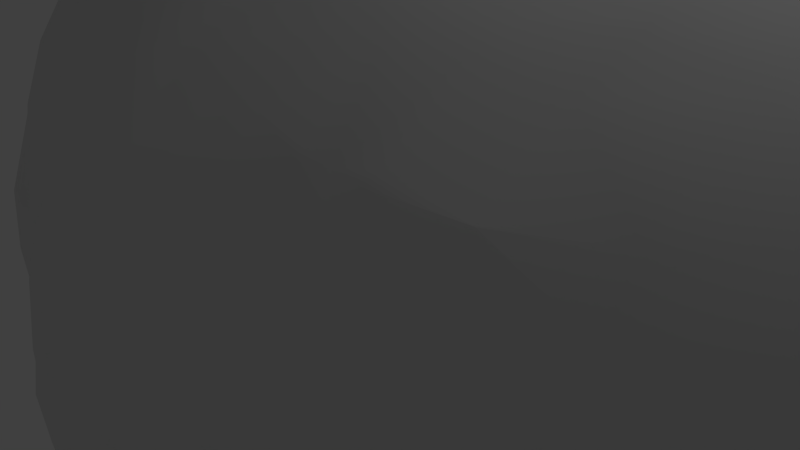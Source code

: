 # Source: cloud.blend  (saved by Blender 2.69.0; exported with 4.5.12 LTS)
import bpy
from mathutils import Matrix  # noqa: F401  (used for matrix-valued properties, if any)

bpy.ops.wm.read_factory_settings(use_empty=True)
scene = bpy.context.scene
scene.name = 'Scene'

# ---- collections
col_collection_1 = bpy.data.collections.new('Collection 1'); scene.collection.children.link(col_collection_1)

# ---- world
world_world = bpy.data.worlds.new('World'); scene.world = world_world
world_world.color = (0.05088, 0.05088, 0.05088)
world_world.use_sun_shadow = False
world_world.sun_shadow_jitter_overblur = 0.0
world_world.cycles.sampling_method = 'MANUAL'
world_world.cycles.sample_map_resolution = 256

# ---- cameras
cam_camera = bpy.data.cameras.new('Camera')
cam_camera.clip_end = 100.0
cam_camera.lens = 35.0
cam_camera.sensor_width = 32.0
cam_camera.sensor_height = 18.0
cam_camera.ortho_scale = 7.314
cam_camera.dof.focus_distance = 0.0
cam_camera.dof.aperture_fstop = 128.0

# ---- lights
light_lamp = bpy.data.lights.new('Lamp', 'POINT')
light_lamp.transmission_factor = 0.0
light_lamp.cutoff_distance = 30.0
light_lamp.energy = 100.0
light_lamp.shadow_buffer_clip_start = 1.001
light_lamp.shadow_soft_size = 0.1
light_lamp.shadow_maximum_resolution = 0.006
light_lamp.use_absolute_resolution = True
light_lamp.cycles.use_multiple_importance_sampling = False

# ---- meshes
me_mesh = bpy.data.meshes.new('Mesh')
me_mesh.from_pydata([(-1.4, -1.4, -1.012), (-1.0, -1.4, -1.325), (-1.0, -1.0, -1.238), (-1.293, -1.0, -1.0), (-1.4, -1.365, -1.0), (-1.4, -1.0, -0.8971), (-1.182, -0.6, -1.0), (-1.4, -0.6, -0.7385), (-1.095, -0.2, -1.0), (-1.394, -0.2, -0.6), (-1.4, -0.2393, -0.6), (-1.4, -0.2, -0.5832), (-1.284, 0.2, -0.6), (-1.4, 0.2, -0.2673), (-1.035, 0.6, -0.6), (-1.228, 0.6, -0.2), (-1.4, 0.25, -0.2), (-1.265, 0.6, 0.2), (-1.4, 0.3356, 0.2), (-1.494, 0.2, 0.2), (-1.434, 0.2, -0.2), (-1.0, 0.2, -0.941), (-1.0, 0.01835, -1.0), (-0.9419, 0.2, -1.0), (-1.0, -0.2, -1.085), (-0.6, -0.2, -1.348), (-0.6, 0.2, -1.252), (-0.6, 0.6, -1.001), (-0.6007, 0.6, -1.0), (-0.2, 0.2, -1.374), (-0.2, 0.6, -1.197), (0.2, 0.2, -1.395), (0.2, 0.6, -1.256), (0.2, 0.8839, -1.0), (-0.2, 0.8272, -1.0), (-0.2, 1.0, -0.7774), (0.2, 1.0, -0.8339), (0.6, 0.8223, -1.0), (0.6, 1.0, -0.7676), (0.6, 1.145, -0.6), (0.2, 1.183, -0.6), (0.6, 1.342, -0.2), (0.2, 1.335, -0.2), (0.6, 1.4, 0.1878), (0.579, 1.4, 0.2), (0.2, 1.369, 0.2), (0.5298, 1.4, 0.6), (0.2, 1.333, 0.6), (0.6, 1.405, 0.2), (0.6, 1.428, 0.6), (0.6, 1.4, 0.7127), (-0.2, 1.132, -0.6), (-0.2, 1.289, -0.2), (1.0, 0.7289, -1.0), (1.0, 1.0, -0.7091), (-0.6, 0.6006, -1.0), (-0.5172, 1.0, -0.6), (-0.6, 0.9712, -0.6), (-0.6, 1.0, -0.5228), (-1.0, 0.6374, -0.6), (-0.8093, 1.0, -0.2), (-1.0, 0.8491, -0.2), (-0.8515, 1.0, 0.2), (-1.0, 0.8846, 0.2), (-0.7, 1.0, 0.6), (-1.0, 0.7807, 0.6), (-0.6, 1.17, 0.2), (-0.6, 1.066, 0.6), (-1.0, 0.6, -0.6418), (-0.2, -0.00534, -1.4), (0.2, 0.1625, -1.4), (0.6, 0.02566, -1.4), (0.6, 0.2, -1.375), (0.2, -0.2, -1.565), (0.6, -0.2, -1.52), (1.0, -0.1933, -1.4), (1.0, 0.2, -1.342), (1.0, 0.6, -1.119), (0.6, 0.6, -1.206), (1.4, 0.2, -1.323), (1.4, 0.6, -1.089), (1.02, -0.2, -1.4), (1.4, -0.2, -1.386), (1.4, -0.3648, -1.4), (1.8, -0.4772, -1.4), (1.8, -0.2, -1.379), (2.145, -0.6, -1.4), (2.2, -0.6, -1.399), (2.2, -0.2, -1.374), (2.2, -0.6144, -1.4), (1.8, -1.0, -1.656), (2.2, -1.0, -1.591), (1.8, -0.6, -1.453), (1.8, -1.348, -1.8), (1.939, -1.4, -1.8), (2.2, -1.4, -1.764), (1.8, -1.4, -1.835), (1.8, -1.8, -2.032), (2.2, -1.8, -1.966), (2.2, -1.506, -1.8), (2.6, -1.8, -1.805), (2.6, -1.792, -1.8), (2.6, -1.4, -1.672), (2.609, -1.8, -1.8), (3.0, -1.8, -1.678), (3.0, -1.4, -1.542), (3.0, -1.014, -1.4), (2.981, -1.0, -1.4), (2.6, -1.0, -1.502), (3.0, -1.0, -1.399), (2.6, -0.6, -1.388), (2.6, -0.756, -1.4), (3.0, -0.6, -1.379), (3.0, -0.2, -1.368), (2.6, -0.2, -1.37), (3.0, 0.2, -1.315), (2.6, 0.2, -1.315), (3.0, 0.6, -1.087), (2.6, 0.6, -1.102), (3.4, 0.2, -1.318), (3.4, 0.6, -1.078), (3.8, 0.2, -1.311), (3.8, 0.6, -1.053), (4.2, 0.2, -1.214), (4.2, 0.4894, -1.0), (3.908, 0.6, -1.0), (4.2, 0.6, -0.9259), (3.8, 1.0, -0.6051), (3.8, 0.667, -1.0), (4.2, 0.9409, -0.6), (3.812, 1.0, -0.6), (4.2, 1.0, -0.4428), (3.8, 1.006, -0.6), (4.2, 1.235, -0.2), (3.8, 1.341, -0.2), (3.8, 1.4, 0.008328), (4.2, 1.4, 0.1521), (4.2, 1.43, 0.2), (3.8, 1.519, 0.2), (4.2, 1.584, 0.6), (3.8, 1.661, 0.6), (4.2, 1.636, 1.0), (3.8, 1.709, 1.0), (4.2, 1.602, 1.4), (3.8, 1.677, 1.4), (4.2, 1.471, 1.8), (3.8, 1.556, 1.8), (3.8, 1.4, 2.071), (4.2, 1.4, 1.923), (4.2, 1.223, 2.2), (3.8, 1.318, 2.2), (3.8, 1.0, 2.532), (4.2, 1.0, 2.433), (4.2, 0.7711, 2.6), (3.8, 0.9065, 2.6), (3.8, 0.6, 2.793), (4.2, 0.6, 2.708), (3.8, 0.2, 2.929), (4.2, 0.2, 2.854), (4.427, 0.6, 2.6), (4.6, 0.3892, 2.6), (4.6, 0.2, 2.676), (4.709, 0.2, 2.6), (4.6, -0.2, 2.733), (4.791, -0.2, 2.6), (4.6, -0.6, 2.691), (4.73, -0.6, 2.6), (4.6, -0.8479, 2.6), (4.2, -1.0, 2.75), (4.2, -0.6, 2.868), (4.498, -1.0, 2.6), (4.6, -1.0, 2.542), (4.2, -1.302, 2.6), (3.8, -1.4, 2.748), (3.8, -1.0, 2.871), (4.112, -1.4, 2.6), (3.8, -1.765, 2.6), (3.4, -1.8, 2.769), (3.4, -1.4, 2.865), (3.773, -1.8, 2.6), (3.8, -1.8, 2.589), (3.4, -1.0, 2.931), (3.8, -0.6, 2.948), (3.4, 0.6, 2.783), (3.4, 0.8899, 2.6), (3.0, 0.6, 2.674), (3.0, 0.717, 2.6), (2.86, 0.6, 2.6), (2.6, 0.6, 2.491), (2.6, 0.9902, 2.2), (2.621, 1.0, 2.2), (3.0, 1.0, 2.394), (2.6, 1.0, 2.194), (2.2, 1.0, 2.122), (2.2, 0.8406, 2.2), (3.0, 1.186, 2.2), (2.6, 0.3007, 2.6), (2.2, 0.6, 2.359), (1.8, 0.6, 2.251), (1.8, 0.6835, 2.2), (1.643, 0.6, 2.2), (2.6, 0.2, 2.645), (3.0, 0.2, 2.828), (2.6, -0.2, 2.786), (3.0, -0.2, 2.904), (2.6, -0.6, 2.877), (3.0, -0.6, 2.939), (2.6, -1.0, 2.93), (3.0, -1.0, 2.947), (2.2, -1.0, 2.893), (2.2, -0.6, 2.792), (2.2, -1.4, 2.949), (2.6, -1.4, 2.949), (2.2, -1.8, 2.965), (2.6, -1.8, 2.934), (1.8, -1.8, 2.974), (1.8, -1.4, 2.933), (1.4, -1.8, 2.962), (1.4, -1.4, 2.905), (1.4, -1.0, 2.788), (1.8, -1.0, 2.843), (1.0, -1.4, 2.864), (1.0, -1.0, 2.732), (1.0, -0.7539, 2.6), (1.4, -0.624, 2.6), (0.6, -1.0, 2.673), (0.6, -0.8535, 2.6), (0.6, -0.6, 2.478), (1.0, -0.6, 2.526), (0.6, -0.2, 2.236), (1.0, -0.2, 2.334), (1.4, -2.2, 2.958), (1.8, -2.2, 2.967), (1.0, -2.2, 2.916), (1.0, -1.8, 2.922), (0.6, -2.2, 2.846), (0.6, -1.8, 2.855), (0.2, -2.2, 2.757), (0.2, -1.8, 2.772), (2.2, -0.2, 2.632), (4.594, 1.0, 2.2), (4.6, 0.996, 2.2), (4.6, 0.6, 2.51), (4.957, 0.6, 2.2), (4.353, 1.4, 1.8), (4.6, 1.278, 1.8), (4.6, 1.0, 2.196), (4.6, 1.4, 1.459), (4.935, 1.0, 1.8), (4.6, 1.421, 1.4), (4.631, 1.4, 1.4), (4.6, 1.462, 1.0), (4.691, 1.4, 1.0), (4.6, 1.4, 0.6031), (3.4, 1.709, 1.0), (3.4, 1.67, 1.4), (3.0, 1.698, 1.0), (3.0, 1.625, 1.4), (2.6, 1.723, 1.0), (2.6, 1.62, 1.4), (2.6, 1.738, 0.6), (3.0, 1.695, 0.6), (2.2, 1.768, 0.6), (2.2, 1.745, 1.0), (1.8, 1.766, 0.6), (1.8, 1.737, 1.0), (1.4, 1.719, 0.6), (1.4, 1.683, 1.0), (2.2, 1.627, 1.4), (4.599, 1.4, 0.6), (4.6, 1.4, 0.6), (4.6, 1.235, 0.2), (4.264, 1.4, 0.2), (4.531, 1.0, -0.2), (4.6, 1.0, -0.1104), (4.883, 1.0, 0.2), (3.4, 1.063, -0.6), (3.4, 1.36, -0.2), (3.0, 1.12, -0.6), (3.0, 1.39, -0.2), (2.6, 1.4, -0.2994), (2.6, 1.186, -0.6), (2.921, 1.4, -0.2), (2.6, 1.48, -0.2), (2.2, 1.4, -0.3722), (2.2, 1.539, -0.2), (2.2, 1.228, -0.6), (4.477, 0.2, -1.0), (4.2, -0.2, -1.299), (4.587, -0.2, -1.0), (4.2, -0.6, -1.299), (4.585, -0.6, -1.0), (4.6, -0.6, -0.9881), (4.6, -0.2, -0.9899), (4.6, -1.0, -0.9695), (4.563, -1.0, -1.0), (4.6, -1.4, -0.9465), (4.538, -1.4, -1.0), (4.2, -1.4, -1.274), (4.2, -1.0, -1.285), (4.2, -1.8, -1.281), (4.535, -1.8, -1.0), (4.2, -2.2, -1.307), (4.559, -2.2, -1.0), (4.6, -2.2, -0.9614), (4.6, -1.8, -0.9413), (4.6, -2.6, -0.9962), (4.596, -2.6, -1.0), (3.8, -1.8, -1.38), (3.8, -2.137, -1.4), (3.824, -2.2, -1.4), (3.613, -1.8, -1.4), (3.4, -1.4, -1.396), (3.4, -1.457, -1.4), (3.8, -1.4, -1.366), (3.4, -1.8, -1.511), (3.8, -1.0, -1.363), (3.4, -1.0, -1.382), (3.8, -0.6, -1.367), (3.4, -0.6, -1.375), (3.355, -1.4, -1.4), (4.91, -1.8, -0.6), (4.92, -1.4, -0.6), (5.0, -1.8, -0.2455), (5.0, -1.4, -0.3047), (5.0, -1.0, -0.4138), (4.946, -1.0, -0.6), (5.0, -0.6, -0.4924), (4.967, -0.6, -0.6), (5.0, -0.2, -0.5089), (4.972, -0.2, -0.6), (5.25, -0.6, -0.2), (5.266, -0.2, -0.2), (5.376, -0.6, 0.2), (5.396, -0.2, 0.2), (5.354, 0.2, 0.2), (5.154, 0.2, -0.2), (5.4, -0.2, 0.2209), (5.4, 0.2, 0.359), (5.542, -0.2, 0.6), (5.491, 0.2, 0.6), (5.593, -0.2, 1.0), (5.545, 0.2, 1.0), (5.56, -0.2, 1.4), (5.509, 0.2, 1.4), (5.4, 0.2, 1.729), (5.431, -0.2, 1.8), (5.4, 0.02156, 1.8), (5.4, -0.2, 1.857), (5.4, -0.4955, 1.8), (5.202, -0.2, 2.2), (5.141, 0.2, 2.2), (5.377, 0.2, 1.8), (5.0, -0.2, 2.426), (5.0, 0.2, 2.358), (5.0, 0.5171, 2.2), (5.0, 0.6, 2.147), (5.228, 0.6, 1.8), (5.361, 0.6, 1.4), (5.4, 0.4951, 1.4), (5.4, 0.592, 1.0), (5.397, 0.6, 1.0), (5.0, 0.9263, 1.8), (5.4, -0.6, 1.769), (5.522, -0.6, 1.4), (5.4, -0.9626, 1.4), (5.4, -1.0, 1.26), (5.557, -0.6, 1.0), (5.426, -1.0, 1.0), (5.4, -1.048, 1.0), (5.4, -1.0, 0.8255), (5.376, -1.0, 0.6), (5.222, -1.4, 0.6), (5.222, -1.4, 1.0), (5.214, -1.4, 0.2), (5.309, -1.0, 0.2), (5.087, -1.4, -0.2), (5.182, -1.0, -0.2), (5.036, -1.8, -0.2), (5.154, -1.8, 0.2), (5.111, -1.8, 0.6), (5.053, -1.8, 1.0), (5.0, -1.8, 1.207), (5.0, -1.702, 1.4), (5.168, -1.4, 1.4), (5.0, -1.4, 1.792), (5.0, -1.395, 1.8), (5.257, -1.0, 1.8), (5.388, -1.0, 1.4), (5.0, -1.0, 2.192), (4.996, -1.4, 1.8), (4.688, -1.4, 2.2), (4.994, -1.0, 2.2), (4.6, -1.4, 2.277), (4.6, -1.5, 2.2), (4.961, -1.8, 1.4), (5.39, -0.6, 1.8), (5.4, 0.445, 0.6), (5.0, 0.6, -0.0641), (5.0, 0.4642, -0.2), (5.186, 0.6, 0.2), (5.0, 0.2, -0.3644), (5.0, 0.8667, 0.2), (2.2, 0.2, -1.318), (2.2, 0.6, -1.115), (2.6, 0.7282, -1.0), (2.2, 0.7467, -1.0), (2.2, 1.0, -0.8), (2.6, 1.0, -0.766), (3.0, 0.7078, -1.0), (3.0, 1.0, -0.7081), (1.8, 1.0, -0.7941), (1.8, 0.739, -1.0), (1.8, 1.223, -0.6), (3.4, -0.2, -1.371), (3.0, -2.2, -1.776), (2.917, -2.2, -1.8), (3.0, -2.386, -1.8), (2.6, -2.6, -2.025), (3.0, -2.6, -1.854), (2.6, -2.2, -1.967), (2.6, -3.0, -2.001), (3.0, -3.0, -1.857), (2.6, -3.4, -1.891), (2.887, -3.4, -1.8), (3.0, -3.244, -1.8), (3.0, -3.4, -1.781), (2.6, -3.8, -1.727), (3.0, -3.8, -1.646), (2.6, -3.575, -1.8), (2.6, -4.2, -1.491), (2.938, -4.2, -1.4), (3.0, -4.178, -1.4), (3.0, -4.2, -1.389), (2.6, -4.6, -1.161), (3.0, -4.6, -1.06), (2.6, -4.305, -1.4), (3.215, -4.6, -1.0), (3.4, -4.558, -1.0), (3.4, -4.2, -1.308), (3.4, -4.6, -0.9474), (3.0, -4.658, -1.0), (3.0, -4.953, -0.6), (3.4, -4.895, -0.6), (3.0, -5.0, -0.4837), (3.4, -5.0, -0.3812), (3.0, -5.148, -0.2), (3.4, -5.103, -0.2), (3.0, -5.231, 0.2), (3.4, -5.217, 0.2), (3.0, -5.223, 0.6), (3.4, -5.232, 0.6), (3.0, -5.118, 1.0), (3.4, -5.157, 1.0), (3.8, -5.128, 1.0), (3.8, -5.201, 0.6), (3.8, -5.178, 0.2), (2.6, -5.247, 0.2), (2.6, -5.216, 0.6), (2.2, -5.245, 0.2), (2.2, -5.198, 0.6), (2.2, -5.2, -0.2), (2.6, -5.188, -0.2), (2.2, -5.033, -0.6), (2.6, -5.0, -0.6), (2.2, -5.0, -0.649), (2.6, -5.0, -0.6003), (2.6, -4.75, -1.0), (2.2, -4.79, -1.0), (2.2, -4.6, -1.209), (1.8, -4.6, -1.194), (1.8, -4.772, -1.0), (2.2, -4.368, -1.4), (1.8, -4.36, -1.4), (1.4, -4.6, -1.094), (1.4, -4.27, -1.4), (1.0, -4.2, -1.333), (1.0, -4.527, -1.0), (1.213, -4.6, -1.0), (1.239, -4.2, -1.4), (1.0, -4.6, -0.8839), (1.0, -4.794, -0.6), (1.4, -4.932, -0.6), (1.4, -4.681, -1.0), (1.0, -4.934, -0.2), (1.226, -5.0, -0.2), (1.4, -5.0, -0.3755), (1.0, -4.962, 0.2), (1.126, -5.0, 0.2), (1.0, -4.902, 0.6), (1.316, -5.0, 0.6), (1.0, -4.724, 1.0), (1.4, -4.873, 1.0), (1.4, -5.0, 0.6688), (1.0, -4.6, 1.169), (1.4, -4.6, 1.35), (1.0, -4.426, 1.4), (1.4, -4.559, 1.4), (1.556, -4.6, 1.4), (0.6, -4.55, 1.0), (0.6, -4.273, 1.4), (0.7365, -4.6, 1.0), (0.6, -4.2, 1.5), (1.0, -4.2, 1.65), (0.6, -3.973, 1.8), (1.0, -4.044, 1.8), (0.2, -4.184, 1.4), (0.2, -3.93, 1.8), (0.2757, -4.2, 1.4), (0.2, -3.8, 1.939), (0.6, -3.8, 2.0), (0.2, -3.523, 2.2), (0.6, -3.607, 2.2), (0.2, -3.4, 2.293), (0.6, -3.4, 2.371), (0.2, -3.0, 2.524), (0.5817, -3.0, 2.6), (0.6, -3.007, 2.6), (0.6, -3.0, 2.604), (1.0, -3.0, 2.685), (1.0, -3.14, 2.6), (1.0, -3.4, 2.436), (-0.2, -3.4, 2.206), (-0.2, -3.0, 2.437), (-0.6, -3.0, 2.312), (-0.2192, -3.4, 2.2), (-0.6, -3.197, 2.2), (-0.6, -3.4, 2.069), (-1.0, -3.4, 1.816), (-1.0, -3.0, 2.093), (-0.8144, -3.0, 2.2), (-1.0, -2.756, 2.2), (-0.6, -2.6, 2.466), (-0.2, -2.6, 2.576), (-0.2, -3.409, 2.2), (-0.2, -3.8, 1.864), (0.2, -4.2, 1.38), (-0.2, -4.2, 1.258), (-0.2, -4.134, 1.4), (-0.6, -4.169, 1.0), (-0.6, -4.002, 1.4), (-0.5087, -4.2, 1.0), (-0.6, -4.2, 0.8421), (-1.0, -4.018, 0.6), (-1.0, -3.945, 1.0), (-0.6972, -4.2, 0.6), (-1.0, -4.009, 0.2), (-0.7922, -4.2, 0.2), (-1.0, -3.884, -0.2), (-0.6593, -4.2, -0.2), (-1.0, -3.8, -0.3295), (-0.6, -4.2, -0.2616), (-0.6, -4.088, -0.6), (-0.9265, -3.8, -0.6), (-0.6, -3.8, -0.9075), (-1.0, -3.4, -0.8109), (-1.0, -3.614, -0.6), (-0.6, -3.634, -1.0), (-0.8585, -3.4, -1.0), (-0.6, -3.4, -1.196), (-1.0, -3.0, -1.061), (-1.0, -3.1, -1.0), (-0.6, -3.0, -1.34), (-0.6, -2.704, -1.4), (-0.6777, -2.6, -1.4), (-1.0, -2.6, -1.236), (-0.6, -2.6, -1.438), (-0.4478, -3.0, -1.4), (-0.2, -3.0, -1.537), (-0.2, -2.6, -1.643), (-0.2, -2.2, -1.69), (-0.6, -2.2, -1.521), (-0.2, -1.8, -1.688), (-0.6, -1.8, -1.544), (-0.2, -1.4, -1.643), (-0.6, -1.4, -1.505), (-0.2, -1.0, -1.568), (-0.6, -1.0, -1.404), (-0.2, -0.6, -1.524), (-0.4946, -0.6, -1.4), (-0.6, -0.9775, -1.4), (-0.6, -0.6, -1.377), (-0.376, -0.2, -1.4), (-0.6083, -1.0, -1.4), (-1.0, -0.6, -1.156), (0.2, -1.0, -1.666), (0.2, -0.6, -1.614), (0.2, -1.4, -1.737), (0.6, -1.4, -1.786), (0.6, -1.0, -1.687), (0.2, -1.8, -1.789), (0.2566, -1.8, -1.8), (0.6, -1.472, -1.8), (0.6, -1.8, -1.906), (0.2, -2.2, -1.819), (0.6, -2.2, -1.965), (0.2, -2.005, -1.8), (0.2, -2.437, -1.8), (0.2253, -2.6, -1.8), (0.6, -2.6, -1.956), (0.2, -2.6, -1.793), (0.2, -3.0, -1.731), (0.4409, -3.0, -1.8), (0.2, -3.4, -1.598), (0.6, -3.4, -1.731), (0.6, -3.161, -1.8), (0.2, -3.657, -1.4), (0.4993, -3.8, -1.4), (0.6, -3.8, -1.452), (0.2, -3.8, -1.356), (0.2, -4.173, -1.0), (0.3301, -4.2, -1.0), (0.6, -4.2, -1.153), (0.6, -3.857, -1.4), (0.2, -4.2, -0.9674), (0.2, -4.509, -0.6), (0.6, -4.583, -0.6), (0.6, -4.339, -1.0), (0.2, -4.585, -0.2), (0.3033, -4.6, -0.2), (0.6, -4.6, -0.5145), (0.2, -4.598, 0.2), (0.2142, -4.6, 0.2), (0.2, -4.57, 0.6), (0.3743, -4.6, 0.6), (0.2, -4.441, 1.0), (0.6, -4.6, 0.8501), (0.6, -4.715, 0.6), (0.6, -4.806, 0.2), (-0.2, -4.542, 0.2), (-0.2, -4.502, 0.6), (-0.6, -4.33, 0.2), (-0.6, -4.253, 0.6), (-0.6, -4.24, -0.2), (-0.2, -4.519, -0.2), (-0.2, -4.371, -0.6), (-0.4299, -4.2, -0.6), (-0.2, -4.2, -0.7955), (0.6, -4.762, -0.2), (0.6714, -4.6, -0.6), (-0.2, -4.037, -1.0), (1.0, -4.094, -1.4), (1.0, -3.8, -1.64), (1.4, -4.2, -1.467), (1.4, -3.8, -1.739), (1.4, -3.652, -1.8), (1.0, -3.475, -1.8), (1.0, -3.4, -1.847), (1.4, -3.4, -1.952), (1.4, -3.0, -2.086), (1.0, -3.0, -2.007), (1.4, -2.6, -2.138), (1.0, -2.6, -2.071), (1.4, -2.2, -2.121), (1.0, -2.2, -2.065), (1.4, -1.8, -2.037), (1.0, -1.8, -1.993), (1.4, -1.4, -1.867), (1.0, -1.4, -1.842), (1.4, -1.288, -1.8), (1.0, -1.319, -1.8), (1.0, -1.0, -1.697), (1.4, -1.0, -1.69), (1.4, -0.6, -1.507), (1.0, -0.6, -1.551), (0.749, -1.4, -1.8), (1.8, -2.2, -2.13), (1.8, -2.6, -2.156), (1.8, -3.0, -2.113), (2.2, -3.0, -2.084), (2.2, -2.6, -2.121), (1.8, -3.4, -1.991), (2.2, -3.4, -1.969), (1.8, -3.728, -1.8), (2.2, -3.701, -1.8), (1.8, -3.8, -1.774), (2.2, -3.8, -1.767), (1.8, -4.2, -1.545), (2.2, -4.2, -1.548), (0.6, -3.0, -1.87), (0.8787, -3.4, -1.8), (-0.2, -3.8, -1.233), (-0.4902, -3.8, -1.0), (-0.1181, -3.4, -1.4), (-0.2, -3.4, -1.382), (-0.2, -3.267, -1.4), (-0.8132, -1.4, -1.4), (-0.8925, -1.8, -1.4), (-1.0, -1.8, -1.356), (-1.0, -2.2, -1.331), (-0.8464, -2.2, -1.4), (-1.4, -2.2, -1.022), (-1.4, -1.8, -1.061), (-1.4, -2.283, -1.0), (-1.306, -2.6, -1.0), (-1.4, -2.6, -0.9132), (-1.4, -3.0, -0.6945), (-1.08, -3.0, -1.0), (-1.4, -3.122, -0.6), (-1.218, -3.4, -0.6), (-1.4, -3.4, -0.2963), (-1.4, -3.471, -0.2), (-1.1, -3.8, -0.2), (-1.4, -3.635, 0.2), (-1.25, -3.8, 0.2), (-1.4, -3.67, 0.6), (-1.267, -3.8, 0.6), (-1.4, -3.583, 1.0), (-1.178, -3.8, 1.0), (-1.4, -3.4, 1.329), (-1.363, -3.4, 1.4), (-1.0, -3.756, 1.4), (-1.0, -3.8, 1.313), (-1.019, -3.4, 1.8), (-1.0, -3.418, 1.8), (-1.4, -3.0, 1.727), (-1.338, -3.0, 1.8), (-1.4, -3.353, 1.4), (-1.4, -2.885, 1.8), (-1.629, -3.0, 1.4), (-1.79, -2.6, 1.4), (-1.534, -2.6, 1.8), (-1.8, -2.6, 1.372), (-1.786, -3.0, 1.0), (-1.8, -2.964, 1.0), (-1.8, -3.0, 0.9017), (-1.55, -3.4, 1.0), (-1.621, -3.4, 0.6), (-1.8, -3.091, 0.6), (-1.8, -3.042, 0.2), (-1.592, -3.4, 0.2), (-1.8, -3.0, 0.1226), (-1.458, -3.4, -0.2), (-1.709, -3.0, -0.2), (-1.8, -2.77, -0.2), (-1.8, -2.6, -0.3326), (-1.479, -3.0, -0.6), (-1.664, -2.6, -0.6), (-1.76, -2.2, -0.6), (-1.8, -2.2, -0.5196), (-1.786, -1.8, -0.6), (-1.8, -1.8, -0.5725), (-1.424, -2.2, -1.0), (-1.464, -1.8, -1.0), (-1.413, -1.4, -1.0), (-1.756, -1.4, -0.6), (-1.8, -1.4, -0.512), (-1.658, -1.0, -0.6), (-1.8, -1.0, -0.3038), (-1.518, -0.6, -0.6), (-1.718, -0.6, -0.2), (-1.8, -0.8815, -0.2), (-1.791, -0.6, 0.2), (-1.8, -0.6275, 0.2), (-1.8, -0.6, 0.4354), (-1.665, -0.2, 0.2), (-1.644, -0.2, 0.6), (-1.8, -0.5795, 0.6), (-1.8, -0.6, 0.6663), (-1.516, -0.2, 1.0), (-1.758, -0.6, 1.0), (-1.4, 0.2, 0.6315), (-1.4, -0.05148, 1.0), (-1.414, 0.2, 0.6), (-1.262, 0.2, 1.0), (-1.4, -0.2, 1.21), (-1.0, 0.2, 1.326), (-1.0, 0.1095, 1.4), (-1.294, -0.2, 1.4), (-1.0, -0.2, 1.725), (-1.4, -0.3308, 1.4), (-0.9062, 0.2, 1.4), (-1.0, 0.5093, 1.0), (-0.9151, 0.6, 1.0), (-0.6, 0.6, 1.282), (-0.6, 0.4479, 1.4), (-0.6, 0.2, 1.651), (-1.0, 0.6, 0.8902), (-0.3298, 0.6, 1.4), (-1.8, -0.7039, 1.0), (-1.949, -1.0, 1.0), (-2.014, -1.0, 0.6), (-1.813, -0.6, 0.6), (-2.105, -1.4, 0.6), (-2.053, -1.4, 1.0), (-1.8, -1.0, 1.335), (-1.8, -1.1, 1.4), (-1.895, -1.4, 1.4), (-1.8, -1.4, 1.551), (-1.8, -1.8, 1.612), (-1.934, -1.8, 1.4), (-1.648, -1.4, 1.8), (-1.685, -1.8, 1.8), (-1.4, -1.8, 2.104), (-1.4, -1.4, 2.064), (-1.52, -1.0, 1.8), (-1.4, -1.0, 1.929), (-1.777, -1.0, 1.4), (-2.082, -1.8, 1.0), (-2.084, -1.4, 0.2), (-1.988, -1.0, 0.2), (-1.977, -1.4, -0.2), (-1.857, -1.0, -0.2), (-2.011, -1.8, -0.2), (-2.111, -1.8, 0.2), (-1.974, -2.2, -0.2), (-2.083, -2.2, 0.2), (-2.13, -1.8, 0.6), (-2.104, -2.2, 0.6), (-2.05, -2.2, 1.0), (-2.013, -2.6, 0.6), (-1.95, -2.6, 1.0), (-1.987, -2.6, 0.2), (-1.823, -3.0, 0.2), (-1.85, -3.0, 0.6), (-1.868, -2.6, -0.2), (-1.8, -2.555, 1.4), (-0.9358, -3.8, 1.4), (0.1497, -2.2, -1.8), (-0.2, -3.86, 1.8), (1.8, -4.963, 1.0), (1.8, -5.0, 0.9032), (2.094, -5.0, 1.0), (1.4, -5.115, 0.2), (1.4, -5.034, 0.6), (1.4, -5.073, -0.2), (1.8, -5.208, 0.2), (1.8, -5.168, -0.2), (1.8, -5.0, -0.6), (1.8, -5.0, -0.6), (1.8, -5.0, -0.6), (2.601, -5.0, -0.6), (3.8, -5.05, -0.2), (3.8, -5.0, -0.287), (3.944, -5.0, -0.2), (4.2, -4.912, -0.2), (4.2, -4.634, -0.6), (3.8, -4.817, -0.6), (3.8, -4.6, -0.8314), (4.2, -4.6, -0.6352), (4.2, -4.2, -0.9756), (4.136, -4.2, -1.0), (3.8, -4.451, -1.0), (4.2, -4.17, -1.0), (3.8, -4.2, -1.192), (4.2, -3.8, -1.269), (3.8, -3.8, -1.382), (4.2, -3.4, -1.353), (4.002, -3.4, -1.4), (3.8, -3.696, -1.4), (3.8, -3.4, -1.534), (4.04, -3.0, -1.4), (3.8, -3.0, -1.573), (3.4, -3.4, -1.681), (3.4, -3.0, -1.722), (3.8, -2.6, -1.528), (3.4, -2.6, -1.703), (3.092, -2.6, -1.8), (3.112, -3.0, -1.8), (3.4, -3.8, -1.519), (3.67, -3.8, -1.4), (3.4, -4.004, -1.4), (4.2, -3.0, -1.359), (4.6, -3.4, -1.065), (4.6, -3.0, -1.076), (4.673, -3.4, -1.0), (4.682, -3.0, -1.0), (4.6, -2.651, -1.0), (4.6, -3.553, -1.0), (4.6, -3.8, -0.9362), (4.926, -3.8, -0.6), (4.98, -3.4, -0.6), (5.0, -3.8, -0.3473), (5.0, -3.4, -0.5196), (4.656, -4.2, -0.6), (4.94, -4.2, -0.2), (5.0, -4.02, -0.2), (5.0, -4.2, 0.0381), (4.628, -4.6, -0.2), (4.792, -4.6, 0.2), (5.0, -4.291, 0.2), (4.822, -4.6, 0.6), (5.0, -4.336, 0.6), (5.0, -4.2, 0.9898), (4.728, -4.6, 1.0), (4.998, -4.2, 1.0), (4.6, -4.6, 1.222), (4.6, -4.471, 1.4), (4.802, -4.2, 1.4), (4.6, -4.2, 1.635), (4.6, -3.834, 1.8), (4.615, -3.8, 1.8), (4.954, -3.8, 1.4), (4.6, -3.8, 1.814), (4.6, -3.4, 1.859), (4.666, -3.4, 1.8), (4.6, -3.0, 1.817), (4.619, -3.0, 1.8), (4.99, -3.4, 1.4), (4.937, -3.0, 1.4), (5.0, -3.4, 1.38), (5.0, -3.0, 1.255), (4.883, -2.6, 1.4), (5.0, -2.6, 1.067), (5.028, -2.6, 1.0), (5.117, -3.0, 1.0), (5.0, -3.8, 1.307), (5.176, -3.4, 1.0), (5.143, -3.8, 1.0), (5.215, -3.8, 0.6), (5.263, -3.4, 0.6), (5.225, -3.0, 0.6), (5.287, -3.4, 0.2), (5.268, -3.0, 0.2), (5.214, -3.4, -0.2), (5.202, -3.0, -0.2), (5.0, -3.0, -0.5001), (5.128, -2.6, -0.2), (5.0, -2.6, -0.3841), (5.205, -2.6, 0.2), (5.0, -4.194, 1.0), (5.082, -4.2, 0.6), (4.6, -2.6, 1.787), (4.6, -2.774, 1.8), (4.2, -3.8, 2.077), (4.2, -3.4, 2.135), (3.868, -3.8, 2.2), (4.067, -3.4, 2.2), (3.8, -3.8, 2.226), (3.8, -3.4, 2.328), (3.8, -3.0, 2.376), (4.105, -3.0, 2.2), (3.4, -3.4, 2.447), (3.4, -3.0, 2.524), (3.0, -3.4, 2.508), (3.0, -3.047, 2.6), (3.055, -3.0, 2.6), (3.0, -3.0, 2.616), (2.6, -3.0, 2.692), (2.6, -3.201, 2.6), (2.6, -2.6, 2.811), (3.0, -2.6, 2.719), (2.6, -2.2, 2.887), (3.0, -2.2, 2.802), (3.0, -1.8, 2.874), (2.2, -3.0, 2.731), (2.2, -2.6, 2.87), (2.2, -3.235, 2.6), (2.2, -3.4, 2.527), (2.6, -3.4, 2.53), (2.2, -3.8, 2.258), (2.6, -3.8, 2.315), (2.6, -3.962, 2.2), (2.2, -3.87, 2.2), (2.2, -4.2, 1.962), (2.6, -4.2, 2.036), (2.6, -4.462, 1.8), (2.2, -4.372, 1.8), (2.2, -4.6, 1.589), (2.6, -4.6, 1.668), (2.6, -4.84, 1.4), (2.2, -4.775, 1.4), (2.2, -5.0, 1.034), (2.6, -5.0, 1.12), (3.0, -4.567, 1.8), (3.0, -4.6, 1.767), (3.191, -4.6, 1.8), (3.0, -4.2, 2.098), (3.4, -4.2, 2.12), (3.4, -4.6, 1.841), (3.4, -4.645, 1.8), (3.8, -4.6, 1.802), (3.8, -4.603, 1.8), (3.4, -4.972, 1.4), (3.8, -4.941, 1.4), (3.4, -5.0, 1.342), (3.8, -5.0, 1.278), (3.806, -4.6, 1.8), (1.8, -4.6, 1.491), (1.8, -4.267, 1.8), (1.8, -3.4, 2.508), (1.91, -3.8, 2.2), (1.8, -3.779, 2.2), (1.8, -3.8, 2.187), (1.4, -3.8, 2.133), (1.4, -3.71, 2.2), (1.4, -3.4, 2.479), (3.8, -3.866, 2.2), (3.4, -3.8, 2.316), (4.2, -4.2, 1.93), (4.397, -4.2, 1.8), (4.2, -4.394, 1.8), (4.2, -4.6, 1.629), (4.468, -4.6, 1.4), (4.6, -4.79, 0.2), (4.6, -4.819, 0.6), (5.055, -4.2, 0.2), (4.6, -4.6, -0.2384), (4.6, -4.274, -0.6), (4.6, -4.2, -0.6567), (4.247, -4.6, -0.6), (5.09, -3.8, -0.2), (4.526, -3.8, -1.0), (-1.599, -0.2, -0.2), (-0.6, 1.144, -0.2), (-0.2, 1.0, 1.013), (-0.2202, 1.0, 1.0), (-0.2, 1.009, 1.0), (-0.6, 1.0, 0.7202), (-0.2, 1.229, 0.6), (-0.6, 0.8395, 1.0), (-0.2, 0.6644, 1.4), (-0.2, 0.6, 1.474), (0.2, 0.8811, 1.4), (0.2, 0.6, 1.674), (1.0, -0.2, -1.404), (1.4, 1.4, -0.2668), (1.4, 1.455, -0.2), (1.239, 1.4, -0.2), (1.0, 1.11, -0.6), (1.4, 1.16, -0.6), (1.0, 1.366, -0.2), (1.0, 1.4, 1.314), (1.0, 1.555, 1.0), (1.4, 1.522, 1.4), (1.105, 1.4, 1.4), (1.0, 1.36, 1.4), (0.7127, 1.4, 1.0), (-1.0, -2.6, 2.264), (0.6, 1.348, 1.0), (0.6, 1.139, 1.4), (0.6, 1.0, 1.559), (1.0, 1.0, 1.787), (1.0, 0.9804, 1.8), (0.6, 0.6914, 1.8), (0.6, 0.6, 1.867), (1.0, 0.6, 2.044), (1.031, 1.0, 1.8), (1.4, 1.0, 1.959), (1.4, 0.6, 2.154), (0.4742, 0.6, 1.8), (0.2, 0.2, 1.929), (0.2, 0.3652, 1.8), (0.6, 0.2, 2.065), (0.2, -0.2, 2.177), (0.6, -0.1377, 2.2), (0.3705, -0.2, 2.2), (0.2, -0.2376, 2.2), (0.3888, 1.0, 1.4), (1.8, -3.0, 2.745), (1.8, -3.229, 2.6), (1.8, 0.6, -1.111), (1.8, 1.712, 0.2), (2.2, 1.713, 0.2), (1.4, 1.659, 0.2), (3.8, -2.6, 2.42), (3.8, -2.2, 2.488), (4.2, -2.2, 2.221), (4.2, -2.317, 2.2), (4.141, -2.6, 2.2), (4.2, -1.8, 2.361), (4.401, -1.8, 2.2), (4.227, -2.2, 2.2), (4.2, -2.6, 2.158), (4.6, -2.2, 1.832), (4.6, -2.479, 1.8), (4.59, -2.6, 1.8), (4.629, -2.2, 1.8), (4.2, -0.2, 2.903), (3.4, 1.4, 2.053), (3.4, 1.545, 1.8), (3.0, 1.4, 1.879), (3.0, 1.447, 1.8), (-1.0, -1.4, 2.363), (-1.0, -1.0, 2.237), (-0.6, -1.0, 2.451), (-0.6, -1.4, 2.541), (-1.0, -0.9238, 2.2), (-0.7085, -0.6, 2.2), (-0.6, -0.6, 2.258), (-0.6, -0.5075, 2.2), (-0.2, -0.6, 2.386), (-0.2, -1.0, 2.548), (-1.051, -1.0, 2.2), (-0.2, -1.268, 2.6), (-0.3206, -1.4, 2.6), (-0.2, -1.4, 2.635), (-0.2, -1.8, 2.678), (-0.4621, -1.8, 2.6), (0.2, -1.4, 2.723), (0.1984, -1.0, 2.6), (0.2, -1.0, 2.6), (-0.6, -1.8, 2.57), (-1.0, -1.8, 2.401), (-1.221, -1.4, 2.2), (-1.273, -1.8, 2.2), (-1.4, -2.2, 2.068), (-1.231, -2.2, 2.2), (-1.4, -2.6, 1.945), (-1.09, -2.6, 2.2), (1.4, -4.2, 1.758), (1.4, -4.147, 1.8), (1.595, -4.2, 1.8), (2.6, -5.073, 1.0), (2.2, -5.023, 1.0), (3.8, -4.2, 2.072), (3.4, -4.04, 2.2), (4.2, -1.4, 2.555), (-1.894, -2.2, 1.4), (1.8, 0.2, -1.319), (1.8, 1.537, -0.2), (1.8, 1.4, -0.3675), (1.8, 1.4, 1.676), (1.8, 1.604, 1.4), (2.2, 1.4, 1.728), (2.2, 1.342, 1.8), (1.8, 1.293, 1.8), (1.8, 1.0, 2.058), (1.4, 1.186, 1.8), (1.4, 1.4, 1.56), (4.6, -4.627, -0.2), (4.6, -4.727, 1.0), (3.8, -2.2, -1.42), (5.0, -2.2, -0.277), (5.057, -2.2, -0.2), (4.921, -2.2, -0.6), (4.949, -2.6, -0.6), (5.0, -2.144, 1.0), (5.0, -2.291, 1.0), (4.996, -2.2, 1.0), (4.883, -2.2, 1.4), (4.6, 0.9675, -0.2), (4.954, 0.6, -0.2), (5.0, 1.0, 1.658), (5.0, 1.11, 1.4), (5.103, 1.0, 1.4), (5.0, 1.158, 1.0), (5.147, 1.0, 1.0), (1.8, -4.685, 1.4), (1.0, -3.664, 2.2), (1.0, -3.8, 2.072), (0.6, -1.4, 2.802), (3.0, -4.913, 1.4), (3.0, -5.0, 1.23), (3.0, -3.8, 2.339), (3.0, -4.036, 2.2), (3.0, -1.4, 2.926), (4.2, -5.0, 0.06714), (4.276, -5.0, 0.2), (4.2, -5.045, 0.2), (4.2, -4.794, 1.4), (4.2, -4.989, 1.0), (4.168, -5.0, 1.0), (5.207, -3.8, 0.2), (4.2, -2.6, -1.339), (3.966, -2.6, -1.4), (-1.602, -0.6, 1.4), (-0.3607, -3.8, 1.8), (-0.6, -3.705, 1.8), (-0.6, -3.8, 1.685), (-0.6, -0.2, 1.989), (-0.8854, -0.2, 1.8), (-0.6, 0.001075, 1.8), (0.6, -0.6, -1.596), (1.4, -0.2, 2.438), (1.4, -0.6, 2.59), (1.4, 1.0, -0.7419), (1.4, 0.704, -1.0), (1.0, 1.605, 0.6), (3.4, -0.6, 2.966), (3.4, -0.2, 2.969), (3.4, 1.0, -0.6562), (3.4, 0.6961, -1.0), (3.4, 1.675, 0.6), (3.4, 1.0, 2.519), (3.4, 1.306, 2.2), (5.0, -2.2, 0.9728), (5.09, -2.2, 0.6), (4.6, -1.8, 1.99), (4.764, -1.8, 1.8), (5.504, -0.6, 0.6), (5.4, -0.6, 0.3232), (5.4, -0.9083, 0.6), (5.0, -0.6, 2.376), (5.157, -0.6, 2.2), (5.0, -0.9863, 2.2), (4.6, 0.6, -0.5852), (4.591, 0.6, -0.6), (5.0, 1.086, 0.6), (5.08, 1.0, 0.6), (5.0, 1.0, 0.4233), (-1.65, -2.2, 1.8), (-1.8, -2.2, 1.555), (-1.4, -0.6, 1.672), (-1.4, -0.7881, 1.8), (-0.2, -2.2, 2.656), (-0.3905, -2.2, 2.6), (-0.6, -2.2, 2.549), (-0.2, -2.465, 2.6), (-0.2, -0.2, -1.474), (-0.2, -0.2, 2.127), (-0.2, -0.3093, 2.2), (1.8, -4.2, 1.866), (2.2, -2.2, -2.085), (5.155, -2.2, 0.2), (2.2, -2.2, 2.941), (3.4, 1.555, 0.2), (3.4, 1.4, -0.05444), (3.0, 1.61, 0.2), (3.0, 1.4, -0.1673), (2.521, 0.2, 2.6), (2.2, 0.2, 2.506), (2.2, -0.1308, 2.6), (1.8, 0.2, 2.413), (2.12, -0.2, 2.6), (1.8, -0.2, 2.53), (0.2, -2.6, 2.674), (0.6, -2.6, 2.769), (0.2, -2.79, 2.6), (-0.09593, -2.6, 2.6), (-1.179, 0.6, 0.6), (-1.4, 0.2179, 0.6), (0.2, -0.6, 2.439), (0.2, -0.9994, 2.6), (1.8, -5.147, 0.6), (1.8, -2.6, 2.898), (1.4, -2.6, 2.889), (1.8, -0.6, 2.692), (1.8, -0.4147, 2.6), (1.45, -0.6, 2.6), (4.2, -5.0, 0.9441), (4.322, -5.0, 0.6), (4.2, -5.072, 0.6), (5.143, -2.6, 0.6), (3.4, -2.6, 2.581), (3.331, -2.6, 2.6), (3.8, -0.2, -1.366), (5.343, 0.6, 0.6), (3.8, -0.2, 2.975), (-0.2, -4.312, 1.0), (-1.0, -0.6, 2.053), (-1.0, -0.2819, 1.8), (-1.288, -0.6, 1.8), (1.4, -3.0, 2.732), (1.4, -3.206, 2.6), (1.4, 0.2, 2.301), (1.4, 0.4342, 2.2), (4.976, -3.0, -0.6), (4.2, -3.0, 2.142), (4.6, 0.5893, -0.6), (4.918, 0.2, -0.6), (4.6, 0.2, -0.9075), (-1.0, -2.2, 2.366), (-0.1198, 0.2, 1.8), (-0.2, 0.2, 1.779), (-0.2, 0.1632, 1.8), (-0.2, 1.31, 0.2), (0.2, 1.0, 1.27), (0.2, 1.186, 1.0), (1.0, -2.6, 2.844), (1.107, 0.2, 2.2), (1.0, 0.2, 2.173), (1.0, 0.1006, 2.2), (1.0, 1.539, 0.2), (1.0, 1.4, -0.05994), (3.4, -2.2, -1.631), (3.4, -2.2, 2.666), (3.532, -2.2, 2.6), (3.4, -2.484, 2.6), (3.4, 0.2, 2.92), (2.6, 1.674, 0.2), (2.799, 1.4, 1.8), (2.6, 1.4, 1.759), (2.6, 1.372, 1.8)], [], [(0, 3, 2, 1), (4, 3, 0), (3, 4, 5), (7, 6, 3, 5), (9, 8, 6, 7), (10, 9, 7), (9, 10, 11), (13, 12, 9, 11), (15, 14, 12, 13), (16, 15, 13), (18, 17, 15, 16), (20, 19, 18, 16), (20, 16, 13), (8, 9, 12, 21), (22, 8, 21), (23, 22, 21), (23, 26, 25, 24), (22, 23, 24), (23, 28, 27, 26), (27, 30, 29, 26), (30, 32, 31, 29), (34, 33, 32, 30), (36, 33, 34, 35), (38, 37, 33, 36), (40, 39, 38, 36), (42, 41, 39, 40), (44, 43, 41, 42), (45, 44, 42), (47, 46, 44, 45), (44, 46, 49, 48), (49, 46, 50), (44, 48, 43), (52, 42, 40, 51), (54, 53, 37, 38), (56, 35, 34, 55), (57, 56, 55), (56, 57, 58), (60, 58, 57, 59), (61, 60, 59), (63, 62, 60, 61), (65, 64, 62, 63), (62, 64, 67, 66), (57, 55, 28, 68), (59, 57, 68), (31, 70, 69, 29), (72, 71, 70, 31), (70, 71, 74, 73), (76, 75, 71, 72), (78, 77, 76, 72), (77, 80, 79, 76), (82, 81, 75, 76), (79, 82, 76), (83, 81, 82), (85, 84, 83, 82), (87, 86, 84, 85), (88, 87, 85), (89, 86, 87), (86, 89, 91, 90), (92, 86, 90), (95, 94, 93, 90), (91, 95, 90), (93, 94, 96), (94, 99, 98, 97), (96, 94, 97), (99, 101, 100, 98), (102, 101, 99, 95), (104, 103, 101, 102), (105, 104, 102), (107, 106, 105, 102), (108, 107, 102), (106, 107, 109), (109, 107, 111, 110), (112, 109, 110), (114, 113, 112, 110), (116, 115, 113, 114), (118, 117, 115, 116), (117, 120, 119, 115), (120, 122, 121, 119), (125, 124, 123, 121), (122, 125, 121), (124, 125, 126), (126, 125, 128, 127), (130, 129, 126, 127), (129, 130, 131), (133, 131, 130, 132), (134, 133, 132), (136, 133, 134, 135), (138, 137, 136, 135), (140, 139, 137, 138), (142, 141, 139, 140), (144, 143, 141, 142), (146, 145, 143, 144), (148, 145, 146, 147), (150, 149, 148, 147), (152, 149, 150, 151), (154, 153, 152, 151), (156, 153, 154, 155), (158, 156, 155, 157), (160, 159, 156, 158), (161, 160, 158), (162, 160, 161), (164, 162, 161, 163), (166, 164, 163, 165), (167, 166, 165), (167, 165, 169, 168), (170, 167, 168), (167, 170, 171), (172, 170, 168), (172, 168, 174, 173), (175, 172, 173), (176, 175, 173), (176, 173, 178, 177), (179, 176, 177), (176, 179, 180), (173, 174, 181, 178), (168, 169, 182, 174), (159, 153, 156), (155, 154, 184, 183), (183, 184, 186, 185), (186, 187, 185), (191, 190, 189, 188), (187, 186, 191, 188), (189, 190, 192), (194, 189, 192, 193), (195, 190, 191), (196, 187, 188), (188, 189, 194, 197), (197, 194, 199, 198), (199, 200, 198), (185, 187, 196, 201), (202, 185, 201), (204, 202, 201, 203), (206, 204, 203, 205), (208, 206, 205, 207), (207, 205, 210, 209), (212, 207, 209, 211), (214, 212, 211, 213), (213, 211, 216, 215), (215, 216, 218, 217), (216, 220, 219, 218), (218, 219, 222, 221), (219, 224, 223, 222), (222, 223, 226, 225), (226, 223, 228, 227), (228, 230, 229, 227), (232, 215, 217, 231), (231, 217, 234, 233), (233, 234, 236, 235), (235, 236, 238, 237), (217, 218, 221, 234), (211, 209, 220, 216), (205, 203, 239, 210), (242, 241, 240, 152), (153, 159, 242, 152), (243, 241, 242), (240, 149, 152), (246, 245, 244, 148), (149, 240, 246, 148), (244, 245, 247), (248, 245, 246), (244, 145, 148), (244, 247, 249, 143), (145, 244, 143), (250, 249, 247), (249, 250, 252, 251), (251, 252, 253), (143, 249, 251, 141), (255, 144, 142, 254), (257, 255, 254, 256), (259, 257, 256, 258), (258, 256, 261, 260), (263, 258, 260, 262), (265, 263, 262, 264), (267, 265, 264, 266), (268, 259, 258, 263), (251, 253, 269, 139), (141, 251, 139), (270, 269, 253), (272, 269, 270, 271), (139, 269, 272, 137), (137, 272, 136), (274, 273, 133, 136), (272, 271, 274, 136), (271, 275, 274), (133, 273, 131), (277, 134, 132, 276), (279, 277, 276, 278), (279, 278, 281, 280), (282, 279, 280), (283, 282, 280), (285, 283, 280, 284), (280, 281, 286, 284), (132, 130, 127), (128, 125, 122), (124, 287, 123), (123, 287, 289, 288), (288, 289, 291, 290), (291, 289, 293, 292), (295, 291, 292, 294), (297, 295, 294, 296), (299, 295, 297, 298), (298, 297, 301, 300), (300, 301, 303, 302), (303, 301, 305, 304), (307, 303, 304, 306), (302, 310, 309, 308), (300, 302, 308), (309, 311, 308), (308, 311, 313, 312), (314, 308, 312), (313, 311, 315), (317, 316, 314, 312), (319, 318, 316, 317), (318, 290, 299, 316), (313, 320, 312), (314, 298, 300, 308), (316, 299, 298, 314), (301, 297, 296, 305), (296, 322, 321, 305), (321, 322, 324, 323), (322, 326, 325, 324), (326, 328, 327, 325), (328, 330, 329, 327), (329, 332, 331, 327), (332, 334, 333, 331), (336, 335, 334, 332), (334, 335, 338, 337), (338, 340, 339, 337), (340, 342, 341, 339), (342, 344, 343, 341), (346, 343, 344, 345), (347, 346, 345), (346, 347, 348), (349, 346, 348), (352, 351, 350, 348), (347, 352, 348), (350, 351, 354, 353), (351, 355, 354), (351, 352, 357, 356), (355, 351, 356), (358, 357, 352, 345), (359, 358, 345), (361, 358, 359, 360), (357, 362, 356), (344, 359, 345), (343, 346, 349, 363), (364, 343, 363), (365, 364, 363), (367, 364, 365, 366), (368, 367, 366), (369, 368, 366), (368, 369, 370), (373, 372, 371, 370), (369, 373, 370), (375, 371, 372, 374), (377, 375, 374, 376), (376, 374, 379, 378), (374, 372, 380, 379), (372, 373, 381, 380), (373, 384, 383, 382), (381, 373, 382), (383, 384, 385), (388, 387, 386, 385), (384, 388, 385), (386, 387, 389), (391, 390, 386, 389), (392, 391, 389), (391, 392, 171, 393), (394, 391, 393), (386, 390, 385), (383, 395, 382), (384, 373, 369, 366), (388, 384, 366), (365, 388, 366), (387, 388, 365, 363), (396, 387, 363), (349, 396, 363), (352, 347, 345), (359, 344, 342, 360), (341, 343, 364, 367), (360, 342, 340, 397), (397, 340, 338), (335, 336, 399, 398), (400, 335, 398), (399, 336, 401), (402, 400, 398), (331, 333, 375, 377), (401, 336, 332, 329), (327, 331, 377, 325), (325, 377, 376, 324), (324, 376, 378, 323), (294, 326, 322, 296), (290, 291, 295, 299), (404, 118, 116, 403), (406, 405, 118, 404), (408, 405, 406, 407), (410, 409, 405, 408), (407, 406, 412, 411), (413, 286, 407, 411), (115, 119, 414, 113), (403, 116, 114, 88), (113, 414, 319, 112), (112, 319, 317, 109), (312, 320, 106, 109), (317, 312, 109), (111, 107, 108), (106, 320, 105), (416, 103, 104, 415), (417, 416, 415), (416, 417, 419, 418), (420, 416, 418), (418, 419, 422, 421), (422, 425, 424, 423), (421, 422, 423), (424, 425, 426), (424, 426, 428, 427), (429, 424, 427), (428, 432, 431, 430), (427, 428, 430), (431, 432, 433), (431, 433, 435, 434), (436, 431, 434), (439, 438, 437, 435), (433, 439, 435), (437, 438, 440), (440, 443, 442, 441), (437, 440, 441), (442, 443, 445, 444), (445, 447, 446, 444), (447, 449, 448, 446), (449, 451, 450, 448), (451, 453, 452, 450), (455, 454, 453, 451), (456, 455, 451, 449), (448, 450, 458, 457), (457, 458, 460, 459), (462, 457, 459, 461), (464, 462, 461, 463), (466, 464, 463, 465), (468, 467, 466, 465), (434, 467, 468, 469), (469, 468, 471, 470), (473, 472, 469, 470), (475, 473, 470, 474), (474, 478, 477, 476), (479, 475, 474, 476), (477, 478, 480), (483, 482, 481, 480), (478, 483, 480), (486, 485, 484, 481), (482, 486, 481), (485, 488, 487, 484), (488, 490, 489, 487), (493, 492, 491, 489), (490, 493, 489), (491, 492, 495, 494), (495, 497, 496, 494), (498, 497, 495), (494, 496, 500, 499), (501, 494, 499), (500, 496, 503, 502), (503, 505, 504, 502), (502, 504, 507, 506), (508, 502, 506), (507, 504, 510, 509), (510, 512, 511, 509), (511, 512, 514, 513), (517, 516, 515, 513), (514, 517, 513), (516, 517, 518), (517, 520, 519, 518), (521, 520, 517, 514), (513, 515, 523, 522), (525, 522, 523, 524), (526, 525, 524), (525, 526, 527), (526, 530, 529, 528), (527, 526, 528), (530, 531, 529), (523, 533, 532, 524), (525, 534, 522), (534, 511, 513, 522), (509, 511, 534, 535), (508, 506, 536), (536, 506, 538, 537), (537, 538, 540, 539), (541, 537, 539), (541, 539, 542), (542, 539, 544, 543), (545, 542, 543), (547, 545, 543, 546), (549, 547, 546, 548), (551, 549, 548, 550), (553, 552, 551, 550), (552, 553, 554), (554, 553, 556, 555), (558, 557, 554, 555), (557, 558, 559), (559, 558, 561, 560), (562, 559, 560), (564, 563, 562, 560), (565, 564, 560), (563, 564, 566), (568, 567, 563, 566), (569, 568, 566), (571, 570, 569, 566), (573, 572, 570, 571), (575, 574, 572, 573), (577, 576, 574, 575), (579, 578, 576, 577), (580, 579, 577), (579, 580, 581), (25, 582, 579, 581), (581, 580, 583, 2), (584, 581, 2), (578, 586, 585, 576), (583, 580, 577), (576, 585, 587, 574), (585, 589, 588, 587), (588, 592, 591, 590), (587, 588, 590), (591, 592, 593), (591, 593, 595, 594), (596, 591, 594), (599, 598, 597, 594), (595, 599, 594), (597, 598, 600), (600, 598, 602, 601), (602, 605, 604, 603), (601, 602, 603), (608, 607, 606, 603), (604, 608, 603), (606, 607, 609), (612, 611, 610, 609), (607, 613, 612, 609), (610, 611, 614), (617, 616, 615, 614), (611, 617, 614), (620, 619, 618, 615), (616, 620, 615), (619, 622, 621, 618), (622, 624, 623, 621), (626, 499, 625, 623), (624, 626, 623), (624, 627, 626), (627, 624, 622, 628), (621, 623, 630, 629), (629, 630, 632, 631), (634, 629, 631, 633), (635, 634, 633, 551), (636, 635, 551), (635, 636, 637), (628, 622, 619, 638), (618, 621, 629, 634), (638, 619, 620), (616, 639, 620), (615, 618, 634, 635), (614, 615, 635, 637), (640, 610, 614, 637), (617, 611, 612), (613, 641, 476, 612), (642, 641, 613, 608), (643, 479, 641, 642), (644, 643, 642), (646, 645, 644, 642), (648, 645, 646, 647), (650, 649, 648, 647), (652, 651, 649, 650), (654, 653, 651, 652), (656, 655, 653, 654), (658, 657, 655, 656), (660, 659, 657, 658), (662, 659, 660, 661), (664, 663, 662, 661), (665, 660, 658), (655, 97, 666, 653), (653, 666, 667, 651), (651, 667, 668, 649), (667, 670, 669, 668), (668, 669, 672, 671), (672, 674, 673, 671), (673, 674, 676, 675), (675, 676, 678, 677), (423, 429, 674, 672), (599, 652, 650, 679), (649, 668, 671, 648), (647, 680, 605, 679), (650, 647, 679), (671, 673, 645, 648), (646, 680, 647), (645, 673, 675, 644), (644, 675, 677, 643), (609, 610, 640, 681), (640, 682, 681), (683, 606, 609, 681), (684, 683, 681), (685, 683, 684), (613, 607, 608), (680, 646, 642, 608), (604, 680, 608), (606, 683, 603), (605, 680, 604), (603, 683, 685, 568), (601, 603, 568), (602, 598, 599, 679), (595, 654, 652, 599), (593, 656, 654, 595), (665, 658, 656, 593), (592, 665, 593), (591, 596, 590), (665, 592, 588), (661, 660, 665, 588), (589, 661, 588), (686, 583, 577, 575), (574, 587, 590, 572), (687, 686, 575, 573), (1, 686, 687, 688), (688, 687, 690, 689), (692, 688, 689, 691), (565, 694, 693, 691), (689, 565, 691), (693, 694, 695), (695, 694, 697, 696), (555, 699, 698, 696), (697, 561, 555, 696), (698, 699, 700), (550, 702, 701, 700), (699, 556, 550, 700), (702, 704, 703, 701), (704, 706, 705, 703), (706, 708, 707, 705), (712, 711, 710, 709), (707, 708, 712, 709), (714, 713, 710, 711), (713, 714, 528), (710, 713, 716, 715), (717, 710, 715), (716, 718, 715), (721, 720, 719, 715), (718, 721, 715), (723, 719, 720, 722), (724, 723, 722), (723, 724, 725), (727, 726, 723, 725), (728, 727, 725), (730, 727, 728, 729), (732, 730, 729, 731), (733, 732, 731), (734, 733, 731), (736, 733, 734, 735), (737, 736, 735), (739, 738, 737, 735), (741, 740, 738, 739), (738, 740, 743, 742), (740, 745, 744, 743), (746, 745, 740, 741), (748, 747, 745, 746), (750, 749, 747, 748), (751, 750, 748), (753, 752, 750, 751), (752, 753, 754), (756, 755, 752, 754), (757, 756, 754), (759, 756, 757, 758), (760, 759, 758), (756, 759, 762, 761), (763, 756, 761), (762, 764, 761), (766, 764, 762, 765), (768, 767, 766, 765), (767, 768, 769), (770, 768, 765), (767, 771, 766), (774, 773, 772, 766), (771, 775, 774, 766), (775, 771, 776), (772, 773, 777), (775, 778, 774), (779, 760, 758), (781, 780, 779, 758), (782, 781, 758), (784, 780, 781, 783), (784, 787, 786, 785), (780, 784, 785), (786, 787, 788), (788, 787, 790, 789), (792, 791, 788, 789), (794, 791, 792, 793), (796, 795, 791, 794), (795, 797, 786, 788), (791, 795, 788), (790, 787, 784, 798), (786, 797, 785), (783, 781, 800, 799), (799, 800, 802, 801), (804, 799, 801, 803), (806, 804, 803, 805), (808, 807, 804, 806), (809, 798, 807, 808), (811, 809, 808, 810), (810, 808, 806, 812), (814, 810, 812, 813), (812, 806, 805, 815), (807, 783, 799, 804), (798, 784, 783, 807), (757, 782, 758), (756, 763, 19, 755), (800, 781, 782, 754), (753, 800, 754), (802, 800, 753, 751), (802, 751, 748), (801, 802, 748, 746), (803, 801, 746, 741), (805, 803, 741, 739), (815, 805, 739, 735), (734, 815, 735), (812, 815, 734, 731), (813, 812, 731), (729, 813, 731), (728, 814, 813, 729), (814, 728, 725), (811, 810, 814, 725), (724, 811, 725), (720, 816, 722), (811, 724, 722), (710, 717, 709), (708, 544, 712), (817, 711, 712), (707, 726, 727, 705), (705, 727, 730, 703), (703, 730, 732, 701), (701, 732, 700), (733, 736, 698, 700), (732, 733, 700), (736, 737, 695, 696), (738, 742, 693, 695), (737, 738, 695), (590, 596, 818, 570), (572, 590, 570), (818, 597, 600, 569), (570, 818, 569), (685, 567, 568), (569, 600, 601, 568), (689, 690, 564, 565), (563, 567, 562), (697, 694, 565, 560), (567, 685, 684, 559), (562, 567, 559), (561, 697, 560), (681, 682, 557, 559), (684, 681, 559), (561, 558, 555), (557, 682, 554), (556, 699, 555), (637, 636, 552, 554), (682, 640, 637, 554), (556, 553, 550), (633, 549, 551), (552, 636, 551), (548, 702, 550), (631, 547, 549, 633), (546, 704, 702, 548), (632, 545, 547, 631), (543, 706, 704, 546), (545, 632, 542), (544, 708, 706, 543), (539, 540, 817, 712), (544, 539, 712), (506, 507, 819, 538), (508, 500, 502), (501, 499, 626), (499, 500, 508, 536), (625, 499, 536), (501, 491, 494), (821, 820, 492, 493), (822, 820, 821), (489, 491, 501, 626), (627, 489, 626), (824, 490, 488, 823), (487, 489, 627, 628), (823, 488, 485, 825), (827, 826, 823, 825), (828, 827, 825, 486), (829, 828, 486), (828, 829, 830), (484, 487, 628, 638), (825, 485, 486), (482, 829, 486), (481, 484, 638, 620), (639, 481, 620), (830, 829, 482, 483), (471, 830, 483), (481, 639, 480), (480, 639, 616, 617), (477, 480, 617), (475, 479, 643), (641, 479, 476), (483, 478, 474), (476, 477, 617, 612), (470, 471, 483, 474), (471, 468, 465, 830), (831, 464, 466), (465, 463, 828, 830), (463, 461, 827, 828), (461, 459, 826, 827), (832, 456, 449, 447), (446, 448, 457, 462), (833, 832, 447, 445), (834, 832, 833), (836, 835, 834, 833), (837, 836, 833), (839, 836, 837, 838), (841, 840, 839, 838), (842, 841, 838), (841, 843, 840), (845, 843, 841, 844), (846, 845, 844), (848, 847, 845, 846), (849, 848, 846), (848, 849, 850), (852, 851, 848, 850), (854, 852, 850, 853), (856, 855, 852, 854), (858, 857, 856, 854), (850, 849, 860, 859), (853, 850, 859), (860, 861, 859), (848, 851, 862, 847), (862, 864, 863, 847), (864, 866, 865, 863), (867, 866, 864), (865, 868, 863), (865, 871, 870, 869), (868, 865, 869), (870, 871, 873, 872), (875, 874, 870, 872), (876, 875, 872), (875, 876, 877), (879, 878, 875, 877), (880, 879, 877), (882, 881, 879, 880), (884, 881, 882, 883), (885, 884, 883), (885, 888, 887, 886), (884, 885, 886), (887, 888, 889), (892, 891, 890, 889), (888, 892, 889), (890, 891, 893), (891, 895, 894, 893), (895, 897, 896, 894), (899, 897, 895, 898), (901, 899, 898, 900), (903, 902, 899, 901), (905, 904, 903, 901), (900, 898, 892, 906), (908, 907, 900, 906), (910, 907, 908, 909), (911, 905, 907, 910), (913, 911, 910, 912), (915, 913, 912, 914), (916, 915, 914, 873), (918, 917, 915, 916), (917, 919, 913, 915), (909, 908, 920, 883), (921, 909, 883), (920, 908, 906), (907, 905, 901, 900), (897, 899, 902, 922), (923, 897, 922), (897, 923, 896), (893, 894, 925, 924), (925, 927, 926, 924), (926, 927, 929, 928), (927, 931, 930, 929), (929, 930, 933, 932), (933, 936, 935, 934), (932, 933, 934), (935, 936, 937), (939, 935, 937, 938), (937, 941, 940, 938), (941, 943, 942, 940), (943, 944, 214, 942), (938, 940, 946, 945), (947, 939, 938, 945), (949, 939, 947, 948), (951, 949, 948, 950), (953, 952, 951, 950), (955, 952, 953, 954), (957, 956, 955, 954), (959, 956, 957, 958), (961, 960, 959, 958), (963, 960, 961, 962), (965, 964, 956, 959), (966, 964, 965), (966, 969, 968, 967), (964, 966, 967), (966, 970, 969), (970, 972, 971, 969), (974, 972, 970, 973), (976, 974, 973, 975), (972, 977, 971), (958, 957, 979, 978), (956, 964, 967, 955), (981, 950, 948, 980), (982, 981, 980), (981, 982, 983), (983, 982, 985, 984), (985, 982, 980, 986), (934, 935, 939, 949), (987, 926, 928), (928, 929, 932, 988), (890, 893, 924, 989), (990, 890, 989), (991, 990, 989), (898, 895, 891, 892), (889, 990, 991, 992), (993, 887, 889, 992), (888, 885, 920, 906), (892, 888, 906), (887, 993, 886), (920, 885, 883), (882, 921, 883), (879, 881, 995, 994), (996, 921, 882, 880), (996, 880, 877), (874, 875, 878, 997), (998, 874, 997), (874, 998, 999), (1000, 998, 997), (1001, 876, 872), (873, 914, 1001, 872), (869, 870, 874, 999), (1002, 868, 869), (863, 868, 1002, 845), (847, 863, 845), (860, 849, 846), (1002, 843, 845), (860, 846, 844, 439), (861, 860, 439), (1002, 869, 999, 840), (843, 1002, 840), (999, 998, 1000, 839), (840, 999, 839), (1000, 836, 839), (444, 446, 462, 464), (831, 444, 464), (443, 837, 833, 445), (831, 442, 444), (838, 837, 443, 440), (441, 442, 831, 466), (467, 441, 466), (438, 842, 838, 440), (472, 436, 434, 469), (430, 436, 472, 678), (432, 861, 439, 433), (431, 436, 430), (859, 861, 432, 428), (676, 427, 430, 678), (426, 853, 859, 428), (674, 429, 427, 676), (858, 854, 853, 426), (425, 858, 426), (669, 421, 423, 672), (419, 857, 858, 422), (670, 418, 421, 669), (320, 313, 315, 104), (105, 320, 104), (657, 96, 97, 655), (659, 93, 96, 657), (99, 94, 95), (91, 108, 102, 95), (90, 93, 659, 662), (89, 111, 108, 91), (663, 92, 90, 662), (110, 111, 89, 87), (88, 114, 110, 87), (32, 78, 72, 31), (24, 25, 581, 584), (29, 69, 582, 25), (26, 29, 25), (68, 28, 23, 21), (744, 745, 747, 5), (4, 744, 5), (3, 6, 584, 2), (2, 583, 686, 1), (0, 1, 688, 692), (744, 4, 0), (743, 744, 0, 692), (8, 22, 24), (6, 8, 24, 584), (755, 19, 20, 1003), (1003, 20, 13, 11), (752, 755, 1003, 750), (749, 750, 1003, 11), (10, 749, 11), (762, 759, 765), (14, 59, 68), (12, 14, 68, 21), (15, 17, 63, 61), (14, 15, 61, 59), (55, 34, 30, 27), (28, 55, 27), (52, 51, 56, 58), (1004, 52, 58), (60, 62, 66, 1004), (60, 1004, 58), (1007, 1006, 1005), (1007, 1009, 67, 1008), (1006, 1007, 1008), (1005, 1006, 1010, 774), (778, 1011, 1005, 774), (1011, 778, 1012), (1014, 1013, 1011, 1012), (1010, 1006, 1008), (67, 64, 1008), (1010, 773, 774), (1008, 64, 65, 777), (773, 1010, 1008, 777), (81, 83, 663, 664), (1015, 81, 664), (1018, 1017, 1016), (1018, 1016, 1020, 1019), (1021, 1018, 1019), (41, 1021, 1019, 39), (1024, 267, 1023, 1022), (1025, 1024, 1022), (1026, 1025, 1022), (1023, 1027, 1022), (530, 524, 532, 1028), (531, 530, 1028), (530, 526, 524), (37, 53, 77, 78), (33, 37, 78, 32), (1026, 1022, 1027, 1029), (1030, 1026, 1029), (1034, 1033, 1032, 1031), (1036, 1033, 1034, 1035), (1038, 1037, 1033, 1036), (1039, 1038, 1036), (1034, 1040, 1035), (1035, 1040, 1042, 1041), (1043, 1035, 1041), (1042, 1040, 1014), (1045, 1043, 1041, 1044), (1046, 1045, 1044), (1045, 1046, 229), (1047, 1046, 1044), (1033, 1037, 1032), (1030, 1048, 1031), (1031, 1048, 1013, 1014), (1040, 1034, 1031, 1014), (1050, 947, 945, 1049), (948, 947, 1050, 980), (412, 406, 404, 1051), (264, 262, 1053, 1052), (266, 264, 1052, 1054), (1058, 1057, 1056, 1055), (1059, 1058, 1055), (1057, 1060, 180, 1056), (1062, 1061, 1060, 1057), (1058, 1062, 1057), (1064, 1062, 1058, 1063), (1066, 1065, 1064, 1063), (1065, 1067, 1064), (1058, 1059, 1063), (931, 1059, 1055, 930), (163, 161, 158, 1068), (165, 163, 1068, 169), (405, 409, 117, 118), (147, 146, 1070, 1069), (1070, 146, 144, 255), (1069, 1070, 1072, 1071), (1072, 1070, 255, 257), (1076, 1075, 1074, 1073), (1079, 1078, 1077, 1074), (1075, 1079, 1074), (1080, 1078, 1079), (1082, 1081, 1079, 1075), (1077, 1083, 1074), (1084, 1082, 1075, 1076), (1085, 1084, 1076), (1084, 1085, 1086), (1086, 1085, 1088, 1087), (238, 1089, 1086, 1087), (1091, 1090, 1084, 1086), (1089, 1091, 1086), (1088, 1085, 1076, 1092), (1084, 1090, 1082), (1092, 1076, 1073, 1093), (1074, 1083, 1094, 1073), (1094, 1083, 796, 794), (1073, 1094, 1095, 1093), (1095, 1094, 794, 793), (1097, 1095, 793, 1096), (1099, 1097, 1096, 1098), (490, 824, 493), (1102, 1101, 1100), (978, 979, 1102, 1100), (497, 498, 978, 1100), (1100, 1101, 505, 503), (496, 497, 1100, 503), (450, 452, 1103, 458), (1104, 1103, 963, 962), (458, 1103, 1104, 460), (924, 926, 987, 1105), (989, 924, 1105), (991, 989, 1105, 971), (977, 991, 971), (991, 977, 992), (1105, 987, 1106, 968), (971, 1105, 968, 969), (171, 170, 172, 1107), (393, 171, 1107), (394, 393, 1107, 1060), (1061, 394, 1060), (172, 175, 1107), (1107, 175, 176, 180), (1060, 1107, 180), (1108, 790, 798, 809), (1108, 809, 811, 722), (816, 1108, 722), (772, 764, 766), (678, 472, 473, 677), (677, 473, 475, 643), (1051, 404, 403, 1109), (1109, 403, 88, 85), (80, 1051, 1109, 79), (79, 1109, 85, 82), (1052, 1053, 285, 1110), (1110, 285, 284, 1111), (284, 286, 413, 1111), (1054, 1052, 1110, 1017), (1017, 1110, 1111, 1016), (1111, 413, 1020, 1016), (1114, 268, 1113, 1112), (1113, 268, 263, 265), (1116, 1115, 1114, 1112), (193, 1115, 1116, 1117), (1117, 1116, 1118, 1038), (1112, 1113, 1024, 1119), (1024, 1113, 265, 267), (1118, 1116, 1112, 1119), (878, 879, 994, 1120), (878, 1120, 997), (997, 1120, 835, 836), (1000, 997, 836), (1121, 884, 886), (881, 884, 1121, 995), (309, 310, 1122), (323, 378, 1124, 1123), (1123, 1124, 917, 918), (1125, 321, 323, 1123), (1126, 1125, 1123, 918), (1127, 381, 382), (904, 1128, 903), (1130, 1129, 1127, 382), (395, 1130, 382), (1130, 1067, 1065, 922), (902, 1130, 922), (1129, 1130, 902, 903), (1128, 1129, 903), (398, 1132, 1131, 274), (275, 402, 398, 274), (399, 1132, 398), (1131, 273, 274), (1135, 1134, 1133), (1134, 1135, 1137, 1136), (357, 358, 1135, 1133), (362, 357, 1133), (1137, 1135, 358, 361), (1133, 1134, 250, 247), (245, 248, 1133, 247), (252, 250, 1134, 1136), (1138, 961, 958, 978), (962, 961, 1138, 820), (822, 962, 820), (822, 1104, 962), (498, 1138, 978), (820, 1138, 498, 495), (492, 820, 495), (1139, 985, 986, 521), (984, 985, 1139, 1140), (505, 1101, 984, 1140), (512, 1139, 521, 514), (1140, 1139, 512, 510), (504, 505, 1140, 510), (221, 222, 225, 1141), (234, 221, 1141, 236), (1141, 225, 1091, 1089), (236, 1141, 1089, 238), (437, 441, 435), (435, 441, 467, 434), (973, 970, 966, 965), (1142, 973, 965), (975, 973, 1142, 1143), (452, 453, 975, 1143), (960, 1142, 965, 959), (1143, 1142, 960, 963), (1103, 452, 1143, 963), (424, 429, 423), (988, 932, 934, 1144), (968, 1106, 1145, 967), (1144, 934, 949, 951), (952, 1145, 1144, 951), (967, 1145, 952, 955), (178, 181, 208, 1146), (177, 178, 1146, 944), (1146, 208, 207, 212), (944, 1146, 212, 214), (1120, 994, 1148, 1147), (835, 1120, 1147), (1148, 1149, 1147), (834, 835, 1147), (1147, 1149, 456, 832), (834, 1147, 832), (1150, 993, 992), (886, 993, 1150, 1151), (1121, 886, 1151), (992, 977, 972, 974), (1150, 992, 974), (1151, 1150, 974, 976), (1152, 1151, 976), (912, 910, 909, 1153), (914, 912, 1153, 1001), (1153, 909, 921, 996), (1001, 1153, 996, 877), (876, 1001, 877), (890, 990, 889), (302, 303, 307, 1154), (307, 867, 864, 862), (1154, 307, 862), (1155, 310, 302, 1154), (851, 1155, 1154, 862), (1065, 1066, 922), (698, 736, 696), (719, 717, 715), (719, 723, 726, 709), (717, 719, 709), (726, 707, 709), (749, 10, 7), (747, 749, 7, 5), (760, 1156, 770, 765), (759, 760, 765), (1156, 760, 779, 785), (797, 1156, 785), (779, 780, 785), (535, 534, 525, 527), (1158, 1157, 535, 527), (1157, 1158, 1159), (538, 819, 1157, 1159), (540, 538, 1159), (714, 1158, 527, 528), (1159, 1158, 714, 711), (817, 1159, 711), (817, 540, 1159), (1162, 1161, 1160), (776, 771, 767, 769), (1161, 1162, 776, 769), (605, 602, 679), (74, 1015, 664, 1163), (1163, 664, 661, 589), (73, 74, 1163, 586), (586, 1163, 589, 585), (1165, 1164, 230, 228), (223, 224, 1165, 228), (1020, 413, 411, 1166), (411, 412, 1167, 1166), (1167, 412, 1051, 80), (1166, 1167, 53, 54), (53, 1167, 80, 77), (1023, 267, 266, 1168), (1023, 1168, 49, 50), (1027, 1023, 50), (1029, 1027, 50), (199, 194, 193, 1117), (199, 1117, 1038, 1039), (200, 199, 1039), (858, 425, 422), (174, 182, 1169, 181), (1169, 1170, 204, 206), (181, 1169, 206, 208), (276, 132, 127, 1171), (127, 128, 1172, 1171), (1172, 128, 122, 120), (278, 276, 1171, 410), (1171, 1172, 409, 410), (409, 1172, 120, 117), (254, 142, 140, 1173), (256, 254, 1173, 261), (151, 150, 1175, 1174), (1175, 150, 147, 1069), (184, 154, 151, 1174), (1174, 1175, 195, 191), (195, 1175, 1069, 1071), (186, 184, 1174, 191), (305, 321, 1125, 304), (304, 1125, 1126, 306), (380, 381, 1127, 1176), (1177, 380, 1176), (1127, 1129, 1176), (390, 391, 394, 1178), (1179, 390, 1178), (1179, 395, 383, 385), (390, 1179, 385), (1067, 1179, 1178, 1064), (395, 1179, 1067, 1130), (394, 1061, 1178), (1178, 1061, 1062, 1064), (293, 330, 328, 292), (292, 328, 326, 294), (339, 341, 367, 1180), (337, 339, 1180, 1181), (1180, 367, 368, 370), (1182, 1180, 370), (1180, 1182, 1181), (333, 334, 337, 1181), (371, 1182, 370), (371, 375, 333, 1181), (1182, 371, 1181), (1184, 350, 353, 1183), (1184, 396, 349, 348), (350, 1184, 348), (1185, 1184, 1183), (396, 1184, 1185, 389), (387, 396, 389), (353, 164, 166, 1183), (1183, 166, 167, 171), (392, 1185, 1183, 171), (1185, 392, 389), (1131, 1132, 1186), (1186, 1187, 129, 131), (273, 1131, 1186, 131), (129, 1187, 126), (1136, 1137, 1189, 1188), (1188, 1189, 1190), (1136, 1188, 270, 253), (252, 1136, 253), (1188, 1190, 275, 271), (270, 1188, 271), (356, 362, 248, 246), (241, 243, 356, 246), (248, 362, 1133), (240, 241, 246), (742, 743, 692, 691), (693, 742, 691), (793, 792, 1191, 1096), (1191, 792, 789, 1192), (1096, 1191, 721, 1098), (720, 721, 1191, 1192), (816, 720, 1192), (789, 790, 1108, 1192), (1108, 816, 1192), (782, 757, 754), (770, 1156, 1193), (1194, 795, 796), (797, 795, 1194, 1193), (1156, 797, 1193), (819, 507, 509, 535), (1157, 819, 535), (818, 596, 594), (597, 818, 594), (237, 238, 1087, 1195), (1087, 1088, 1196, 1195), (1196, 1088, 1092, 1197), (1196, 1198, 1195), (1198, 1196, 1197, 532), (533, 1198, 532), (69, 70, 73, 1199), (1199, 73, 586, 578), (582, 69, 1199), (579, 582, 1199, 578), (1201, 1047, 1044, 1200), (1081, 1201, 1080, 1079), (1080, 1201, 1200, 1160), (953, 981, 983, 1202), (954, 953, 1202), (979, 957, 954, 1202), (1102, 1202, 983, 984), (1101, 1102, 984), (1102, 979, 1202), (98, 100, 420, 1203), (1203, 420, 418, 670), (97, 98, 1203, 666), (666, 1203, 670, 667), (379, 380, 1177, 1204), (378, 379, 1204, 1124), (1124, 1204, 919, 917), (942, 214, 213, 1205), (940, 942, 1205, 946), (1205, 213, 215, 232), (84, 86, 92), (83, 84, 92, 663), (1173, 140, 138, 1206), (1206, 138, 135, 1207), (135, 134, 277, 1207), (261, 1173, 1206, 1208), (1208, 1206, 1207, 1209), (1207, 277, 279, 1209), (196, 1210, 201), (196, 188, 197, 1211), (1210, 196, 1211), (201, 1210, 1212, 239), (203, 201, 239), (1212, 1210, 1211), (1211, 197, 198, 1213), (1212, 1214, 239), (1212, 1211, 1213, 1215), (1214, 1212, 1215), (1217, 235, 237, 1216), (516, 518, 1217, 1216), (1218, 516, 1216), (516, 1218, 515), (1219, 1216, 237, 1195), (1198, 1219, 1195), (1219, 1198, 533), (1219, 1218, 1216), (1218, 1219, 533, 523), (515, 1218, 523), (65, 1220, 777), (17, 1220, 65, 63), (777, 1220, 1221, 761), (764, 772, 777, 761), (1221, 1220, 17, 18), (1221, 763, 761), (19, 763, 1221, 18), (229, 1046, 1047, 1222), (227, 229, 1222), (225, 226, 1223, 1091), (1223, 226, 227, 1222), (1222, 1047, 1201, 1081), (1223, 1090, 1091), (1223, 1222, 1081, 1082), (1090, 1223, 1082), (460, 1104, 822, 821), (1224, 460, 821), (459, 460, 1224, 826), (824, 1224, 821, 493), (826, 1224, 824, 823), (981, 953, 950), (946, 1205, 232, 1225), (945, 946, 1225, 1049), (1225, 232, 231, 1226), (239, 1214, 1228, 1227), (210, 239, 1227), (1228, 1214, 1215), (209, 210, 1227, 220), (1228, 1229, 1227), (1228, 1215, 1164, 1165), (1229, 1228, 1165), (1227, 1229, 224, 219), (220, 1227, 219), (224, 1229, 1165), (841, 842, 844), (844, 842, 438, 439), (995, 1121, 1151, 1230), (1231, 995, 1230), (995, 1231, 1148, 994), (1232, 1231, 1230), (1148, 1231, 1232, 1149), (1151, 1152, 1230), (1230, 1152, 454, 455), (1232, 1230, 455), (1149, 1232, 455, 456), (1106, 987, 928, 988), (1145, 1106, 988, 1144), (1122, 310, 1155, 855), (855, 1155, 851, 852), (904, 1233, 1177, 1176), (1128, 904, 1176), (1204, 1177, 1233, 919), (1233, 904, 905, 911), (919, 1233, 911, 913), (1129, 1128, 1176), (930, 1055, 1234, 933), (936, 1235, 941, 937), (1234, 1235, 936, 933), (121, 123, 288, 1236), (1236, 288, 290, 318), (119, 121, 1236, 414), (414, 1236, 318, 319), (1189, 1137, 361, 1237), (1237, 400, 402, 1190), (1189, 1237, 1190), (1237, 361, 360, 397), (400, 1237, 397, 338), (335, 400, 338), (402, 275, 1190), (1068, 158, 157, 1238), (169, 1068, 1238, 182), (182, 1238, 1170, 1169), (1239, 625, 536, 537), (623, 625, 1239, 630), (541, 1239, 537), (630, 1239, 541, 542), (632, 630, 542), (1099, 531, 1028), (529, 531, 1099, 1098), (718, 716, 529, 1098), (529, 716, 713, 528), (721, 718, 1098), (1160, 1161, 1241, 1240), (1078, 1080, 1160, 1240), (1241, 1161, 769), (1077, 1078, 1240), (1241, 1242, 1240), (769, 768, 770, 1193), (1242, 1241, 769, 1193), (1240, 1242, 1194, 796), (1083, 1077, 1240, 796), (1194, 1242, 1193), (1049, 1225, 1226, 1243), (1244, 1050, 1049, 1243), (980, 1050, 1244, 986), (520, 1244, 1243, 519), (986, 1244, 520, 521), (198, 200, 1246, 1245), (1213, 198, 1245), (1246, 200, 1039), (1215, 1213, 1245, 1164), (454, 1152, 976), (453, 454, 976, 975), (1247, 1126, 918, 916), (1247, 866, 867, 306), (1126, 1247, 306), (871, 1247, 916, 873), (866, 1247, 871, 865), (867, 307, 306), (923, 1066, 1063, 1248), (896, 923, 1248), (1066, 923, 922), (894, 896, 1248, 925), (1063, 1059, 931, 1248), (1248, 931, 927, 925), (101, 103, 100), (100, 103, 416, 420), (401, 1250, 1249, 1186), (1132, 399, 401, 1186), (1249, 1250, 1251), (330, 1250, 401, 329), (1251, 1250, 330, 293), (1249, 1187, 1186), (1251, 287, 124, 126), (1187, 1249, 1251, 126), (289, 287, 1251, 293), (354, 355, 243, 242), (160, 162, 354, 242), (243, 355, 356), (354, 162, 164, 353), (159, 160, 242), (690, 687, 573, 571), (564, 690, 571, 566), (1197, 1092, 1093, 1252), (532, 1197, 1252, 1028), (1093, 1095, 1097, 1252), (1252, 1097, 1099, 1028), (1042, 1253, 1041), (1042, 1014, 1012, 1254), (1253, 1042, 1254), (1041, 1253, 1255, 1200), (1044, 1041, 1200), (1255, 1253, 1254), (1012, 778, 775, 776), (1254, 1012, 776), (1200, 1255, 1162, 1160), (1162, 1255, 1254, 776), (51, 40, 36, 35), (56, 51, 35), (1009, 47, 45, 1256), (1256, 45, 42, 52), (67, 1009, 1256, 66), (66, 1256, 52, 1004), (1030, 1029, 1258, 1257), (1048, 1030, 1257), (1029, 50, 46, 47), (1258, 1029, 47), (1013, 1048, 1257), (1257, 1258, 1007, 1005), (1007, 1258, 47, 1009), (1011, 1013, 1257, 1005), (1226, 231, 233, 1259), (1243, 1226, 1259, 519), (1259, 233, 235, 1217), (519, 1259, 1217, 518), (75, 81, 1015), (71, 75, 1015, 74), (1246, 1260, 1245), (1246, 1039, 1036, 1261), (1260, 1246, 1261), (1245, 1260, 1262, 230), (1164, 1245, 230), (1262, 1260, 1261), (1261, 1036, 1035, 1043), (230, 1262, 1045, 229), (1045, 1262, 1261, 1043), (1019, 1020, 1166, 54), (39, 1019, 54, 38), (1168, 266, 1054, 1263), (1054, 1017, 1018, 1264), (1263, 1054, 1264), (1018, 1021, 1264), (49, 1168, 1263, 48), (48, 1263, 1264, 43), (1264, 1021, 41, 43), (1024, 1025, 1119), (1118, 1037, 1038), (1119, 1025, 1026, 1032), (1037, 1118, 1119, 1032), (1032, 1026, 1030, 1031), (311, 309, 1122, 1265), (315, 311, 1265), (1265, 1122, 855, 856), (104, 315, 1265, 415), (856, 857, 417, 415), (1265, 856, 415), (417, 857, 419), (1267, 179, 177, 1266), (180, 179, 1267, 1056), (1268, 1267, 1266), (1056, 1267, 1268, 1234), (1055, 1056, 1234), (1266, 177, 944, 943), (1268, 1266, 943, 941), (1235, 1268, 941), (1268, 1235, 1234), (157, 155, 183, 1269), (1238, 157, 1269, 1170), (1269, 183, 185, 202), (1170, 1269, 202, 204), (281, 278, 410, 408), (286, 281, 408, 407), (260, 261, 1208, 1270), (1208, 1209, 282, 283), (1270, 1208, 283), (279, 282, 1209), (262, 260, 1270, 1053), (1053, 1270, 283, 285), (1072, 1271, 1071), (1072, 257, 259, 1272), (1271, 1072, 1272), (1071, 1271, 1273, 192), (190, 195, 1071, 192), (1273, 1271, 1272), (1272, 259, 268, 1114), (192, 1273, 1115, 193), (1115, 1273, 1272, 1114)])
me_mesh.polygons.foreach_set('use_smooth', [True] * 1546)
me_mesh.use_remesh_preserve_volume = False
me_mesh.use_remesh_preserve_attributes = False
me_mesh.use_mirror_vertex_groups = False
me_mesh.update()

# ---- objects
ob_mball_011 = bpy.data.objects.new('Mball.011', me_mesh)
ob_lamp = bpy.data.objects.new('Lamp', light_lamp)
ob_camera = bpy.data.objects.new('Camera', cam_camera)

# ---- transforms, parenting, visibility, modifiers, constraints
ob_mball_011.location = (-1.359, 2.551, -0.3466)
ob_mball_011.scale = (1.699, 1.699, 1.699)
ob_mball_011.lineart.crease_threshold = 0.0
_m = ob_mball_011.modifiers.new('Decimate.001', 'DECIMATE')
ob_lamp.location = (4.076, -0.4439, 8.086)
ob_lamp.rotation_euler = (0.6503, 0.05522, 1.866)
ob_lamp.lock_rotations_4d = False
ob_lamp.empty_display_type = 'ARROWS'
ob_lamp.color = (0.0, 0.0, 0.0, 0.0)
ob_lamp.lineart.crease_threshold = 0.0
ob_camera.location = (7.481, -7.957, 4.508)
ob_camera.rotation_euler = (1.109, 0.01082, 0.8149)
ob_camera.lock_rotations_4d = False
ob_camera.empty_display_type = 'ARROWS'
ob_camera.color = (0.0, 0.0, 0.0, 0.0)
ob_camera.display_type = 'WIRE'
ob_camera.lineart.crease_threshold = 0.0

# ---- collection membership
col_collection_1.objects.link(ob_mball_011)
col_collection_1.objects.link(ob_lamp)
col_collection_1.objects.link(ob_camera)

# ---- scene / render settings (as saved in the file)
scene.camera = ob_camera
scene.frame_start = 1; scene.frame_end = 250; scene.frame_set(1)
scene.render.engine = 'BLENDER_EEVEE_NEXT'
scene.render.image_settings.compression = 90
scene.render.resolution_percentage = 50
scene.render.dither_intensity = 0.0
scene.cycles.use_denoising = False
scene.cycles.samples = 10
scene.cycles.sampling_pattern = 'TABULATED_SOBOL'
scene.cycles.light_sampling_threshold = 0.0
scene.cycles.use_adaptive_sampling = False
scene.cycles.use_light_tree = False
scene.cycles.blur_glossy = 0.0
scene.cycles.volume_bounces = 1
scene.cycles.pixel_filter_type = 'GAUSSIAN'
scene.cycles.sample_clamp_indirect = 0.0
scene.view_settings.view_transform = 'Standard'
bpy.context.view_layer.update()
